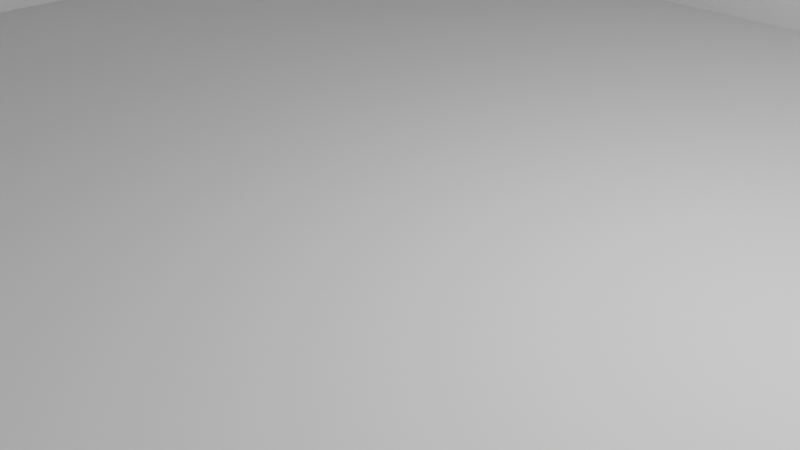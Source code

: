 # Source: john_kerava_center.blend  (saved by Blender 2.90.8; exported with 4.5.12 LTS)
import bpy
from mathutils import Matrix  # noqa: F401  (used for matrix-valued properties, if any)

bpy.ops.wm.read_factory_settings(use_empty=True)
scene = bpy.context.scene
scene.name = 'Scene'

# ---- collections
col_collection = bpy.data.collections.new('Collection'); scene.collection.children.link(col_collection)
col_background = bpy.data.collections.new('Background'); scene.collection.children.link(col_background)

# ---- world
world_world = bpy.data.worlds.new('World'); scene.world = world_world
world_world.use_nodes = True; world_world.node_tree.nodes.clear()
_N = world_world.node_tree.nodes; _L = world_world.node_tree.links
n0 = _N.new('ShaderNodeOutputWorld'); n0.name = 'World Output'; n0.location = (300, 300)
n1 = _N.new('ShaderNodeBackground'); n1.name = 'Background'; n1.location = (10, 300)
n1.inputs[0].default_value = (0.05088, 0.05088, 0.05088, 1.0)
_L.new(n1.outputs[0], n0.inputs[0])
n0.is_active_output = True
world_world.color = (0.05088, 0.05088, 0.05088)
world_world.use_sun_shadow = False
world_world.sun_shadow_jitter_overblur = 0.0

# ---- cameras
cam_camera = bpy.data.cameras.new('Camera')
cam_camera.clip_end = 100.0
cam_camera.ortho_scale = 7.314

# ---- lights
light_light = bpy.data.lights.new('Light', 'POINT')
light_light.transmission_factor = 0.0
light_light.energy = 1000.0
light_light.shadow_soft_size = 0.1
light_light.shadow_maximum_resolution = 0.006
light_light.use_absolute_resolution = True

# ---- meshes
me_cube = bpy.data.meshes.new('Cube')
me_cube.from_pydata([(-10.0, -9.0, 0.0), (-9.0, -5.0, 40.0), (-10.0, 9.0, 0.0), (-9.0, 5.0, 40.0), (10.0, -9.0, 0.0), (9.0, -5.0, 40.0), (10.0, 9.0, 0.0), (9.0, 5.0, 40.0)], [], [(0, 1, 3, 2), (2, 3, 7, 6), (6, 7, 5, 4), (4, 5, 1, 0), (2, 6, 4, 0), (7, 3, 1, 5)])
_uv = me_cube.uv_layers.new(name='UVMap')
_uv.uv.foreach_set('vector', [0.375, 0.0, 0.625, 0.0, 0.625, 0.25, 0.375, 0.25, 0.375, 0.25, 0.625, 0.25, 0.625, 0.5, 0.375, 0.5, 0.375, 0.5, 0.625, 0.5, 0.625, 0.75, 0.375, 0.75, 0.375, 0.75, 0.625, 0.75, 0.625, 1.0, 0.375, 1.0, 0.125, 0.5, 0.375, 0.5, 0.375, 0.75, 0.125, 0.75, 0.625, 0.5, 0.875, 0.5, 0.875, 0.75, 0.625, 0.75])
me_cube.use_remesh_fix_poles = True
me_cube.use_remesh_preserve_attributes = False
me_cube.use_mirror_vertex_groups = False
me_cube.update()
me_cube_001 = bpy.data.meshes.new('Cube.001')
me_cube_001.from_pydata([(10.0, -9.0, 0.0), (9.0, -5.0, 40.0), (10.0, -8.0, 0.0), (9.0, -4.0, 40.0), (11.0, -9.0, 0.0), (10.0, -5.0, 40.0), (11.0, -8.0, 0.0), (10.0, -4.0, 40.0)], [], [(0, 1, 3, 2), (2, 3, 7, 6), (6, 7, 5, 4), (4, 5, 1, 0), (2, 6, 4, 0), (7, 3, 1, 5)])
_uv = me_cube_001.uv_layers.new(name='UVMap')
_uv.uv.foreach_set('vector', [0.375, 0.0, 0.625, 0.0, 0.625, 0.25, 0.375, 0.25, 0.375, 0.25, 0.625, 0.25, 0.625, 0.5, 0.375, 0.5, 0.375, 0.5, 0.625, 0.5, 0.625, 0.75, 0.375, 0.75, 0.375, 0.75, 0.625, 0.75, 0.625, 1.0, 0.375, 1.0, 0.125, 0.5, 0.375, 0.5, 0.375, 0.75, 0.125, 0.75, 0.625, 0.5, 0.875, 0.5, 0.875, 0.75, 0.625, 0.75])
me_cube_001.use_remesh_fix_poles = True
me_cube_001.use_remesh_preserve_attributes = False
me_cube_001.use_mirror_vertex_groups = False
me_cube_001.update()
me_cube_002 = bpy.data.meshes.new('Cube.002')
me_cube_002.from_pydata([(9.0, -9.8, 0.0), (-8.5, -5.8, 39.0), (9.0, -9.0, 0.0), (-8.5, -5.0, 39.0), (9.5, -9.8, 1.0), (-8.0, -5.8, 40.0), (9.5, -9.0, 1.0), (-8.0, -5.0, 40.0)], [], [(0, 1, 3, 2), (2, 3, 7, 6), (6, 7, 5, 4), (4, 5, 1, 0), (2, 6, 4, 0), (7, 3, 1, 5)])
_uv = me_cube_002.uv_layers.new(name='UVMap')
_uv.uv.foreach_set('vector', [0.375, 0.0, 0.625, 0.0, 0.625, 0.25, 0.375, 0.25, 0.375, 0.25, 0.625, 0.25, 0.625, 0.5, 0.375, 0.5, 0.375, 0.5, 0.625, 0.5, 0.625, 0.75, 0.375, 0.75, 0.375, 0.75, 0.625, 0.75, 0.625, 1.0, 0.375, 1.0, 0.125, 0.5, 0.375, 0.5, 0.375, 0.75, 0.125, 0.75, 0.625, 0.5, 0.875, 0.5, 0.875, 0.75, 0.625, 0.75])
me_cube_002.use_remesh_fix_poles = True
me_cube_002.use_remesh_preserve_attributes = False
me_cube_002.use_mirror_vertex_groups = False
me_cube_002.update()
me_cube_003 = bpy.data.meshes.new('Cube.003')
me_cube_003.from_pydata([(10.0, -8.0, 0.0), (9.0, 4.5, 39.0), (10.8, -8.0, 0.0), (9.8, 4.5, 39.0), (10.0, -8.5, 1.0), (9.0, 4.0, 40.0), (10.8, -8.5, 1.0), (9.8, 4.0, 40.0)], [], [(0, 1, 3, 2), (2, 3, 7, 6), (6, 7, 5, 4), (4, 5, 1, 0), (2, 6, 4, 0), (7, 3, 1, 5)])
_uv = me_cube_003.uv_layers.new(name='UVMap')
_uv.uv.foreach_set('vector', [0.375, 0.0, 0.625, 0.0, 0.625, 0.25, 0.375, 0.25, 0.375, 0.25, 0.625, 0.25, 0.625, 0.5, 0.375, 0.5, 0.375, 0.5, 0.625, 0.5, 0.625, 0.75, 0.375, 0.75, 0.375, 0.75, 0.625, 0.75, 0.625, 1.0, 0.375, 1.0, 0.125, 0.5, 0.375, 0.5, 0.375, 0.75, 0.125, 0.75, 0.625, 0.5, 0.875, 0.5, 0.875, 0.75, 0.625, 0.75])
me_cube_003.use_remesh_fix_poles = True
me_cube_003.use_remesh_preserve_attributes = False
me_cube_003.use_mirror_vertex_groups = False
me_cube_003.update()
me_cube_004 = bpy.data.meshes.new('Cube.004')
me_cube_004.from_pydata([(9.0, -10.0, 0.0), (8.0, -6.0, 40.0), (9.0, -9.0, 0.0), (8.0, -5.0, 40.0), (10.0, -10.0, 0.0), (9.0, -6.0, 40.0), (10.0, -9.0, 0.0), (9.0, -5.0, 40.0)], [], [(0, 1, 3, 2), (2, 3, 7, 6), (6, 7, 5, 4), (4, 5, 1, 0), (2, 6, 4, 0), (7, 3, 1, 5)])
_uv = me_cube_004.uv_layers.new(name='UVMap')
_uv.uv.foreach_set('vector', [0.375, 0.0, 0.625, 0.0, 0.625, 0.25, 0.375, 0.25, 0.375, 0.25, 0.625, 0.25, 0.625, 0.5, 0.375, 0.5, 0.375, 0.5, 0.625, 0.5, 0.625, 0.75, 0.375, 0.75, 0.375, 0.75, 0.625, 0.75, 0.625, 1.0, 0.375, 1.0, 0.125, 0.5, 0.375, 0.5, 0.375, 0.75, 0.125, 0.75, 0.625, 0.5, 0.875, 0.5, 0.875, 0.75, 0.625, 0.75])
me_cube_004.use_remesh_fix_poles = True
me_cube_004.use_remesh_preserve_attributes = False
me_cube_004.use_mirror_vertex_groups = False
me_cube_004.update()
me_cube_005 = bpy.data.meshes.new('Cube.005')
me_cube_005.from_pydata([(0.0, -6.0, 40.0), (0.0, -5.0, 42.0), (10.0, -5.0, 40.0), (9.0, 0.0, 42.0), (9.0, -6.0, 40.0), (9.0, -5.0, 42.0), (9.0, -5.0, 40.0), (10.0, 0.0, 40.0), (0.0, 0.0, 42.0), (0.0, 0.0, 40.0)], [], [(6, 2, 5), (6, 5, 4), (4, 5, 1, 0), (5, 3, 8, 1), (2, 7, 3, 5), (9, 0, 1, 8), (8, 3, 7, 9), (2, 6, 7), (4, 0, 6), (0, 9, 7, 6)])
_uv = me_cube_005.uv_layers.new(name='UVMap')
_uv.uv.foreach_set('vector', [0.375, 0.5, 0.125, 0.5, 0.625, 0.75, 0.375, 0.5, 0.625, 0.75, 0.375, 0.75, 0.375, 0.75, 0.625, 0.75, 0.625, 1.0, 0.375, 1.0, 0.625, 0.5, 0.875, 0.5, 0.875, 0.625, 0.875, 0.75, 0.125, 0.5, 0.5, 0.25, 0.875, 0.5, 0.625, 0.75, 0.0, 0.0, 0.375, 1.0, 0.875, 0.75, 0.875, 0.625, 0.875, 0.625, 0.875, 0.5, 0.5, 0.25, 0.0, 0.0, 0.125, 0.5, 0.375, 0.5, 0.5, 0.25, 0.375, 0.75, 0.375, 1.0, 0.375, 0.5, 0.375, 1.0, 0.0, 0.0, 0.5, 0.25, 0.375, 0.5])
me_cube_005.use_remesh_fix_poles = True
me_cube_005.use_remesh_preserve_attributes = False
me_cube_005.use_mirror_vertex_groups = False
me_cube_005.update()
me_cube_007 = bpy.data.meshes.new('Cube.007')
me_cube_007.from_pydata([(-8.9, -5.6, 38.5), (-8.9, -5.6, 39.0), (-8.9, -5.0, 38.5), (-8.9, -5.0, 39.0), (8.9, -5.6, 38.5), (8.9, -5.6, 39.0), (8.9, -5.0, 38.5), (8.9, -5.0, 39.0)], [], [(0, 1, 3, 2), (2, 3, 7, 6), (6, 7, 5, 4), (4, 5, 1, 0), (2, 6, 4, 0), (7, 3, 1, 5)])
_uv = me_cube_007.uv_layers.new(name='UVMap')
_uv.uv.foreach_set('vector', [0.375, 0.0, 0.625, 0.0, 0.625, 0.25, 0.375, 0.25, 0.375, 0.25, 0.625, 0.25, 0.625, 0.5, 0.375, 0.5, 0.375, 0.5, 0.625, 0.5, 0.625, 0.75, 0.375, 0.75, 0.375, 0.75, 0.625, 0.75, 0.625, 1.0, 0.375, 1.0, 0.125, 0.5, 0.375, 0.5, 0.375, 0.75, 0.125, 0.75, 0.625, 0.5, 0.875, 0.5, 0.875, 0.75, 0.625, 0.75])
me_cube_007.use_remesh_fix_poles = True
me_cube_007.use_remesh_preserve_attributes = False
me_cube_007.use_mirror_vertex_groups = False
me_cube_007.update()
me_cube_008 = bpy.data.meshes.new('Cube.008')
me_cube_008.from_pydata([(9.6, -4.2, 38.5), (9.6, -4.2, 39.0), (9.0, -4.2, 38.5), (9.0, -4.2, 39.0), (9.6, 0.0, 38.5), (9.6, 0.0, 39.0), (9.0, 0.0, 38.5), (9.0, 0.0, 39.0), (9.631, -4.3, 37.25), (9.631, -4.3, 37.75), (9.031, -4.3, 37.25), (9.031, -4.3, 37.75), (9.6, 0.0, 37.3), (9.6, 0.0, 37.8), (9.0, 0.0, 37.3), (9.0, 0.0, 37.8), (9.662, -4.4, 36.0), (9.662, -4.4, 36.5), (9.062, -4.4, 36.0), (9.062, -4.4, 36.5), (9.7, 0.0, 36.0), (9.7, 0.0, 36.5), (9.1, 0.0, 36.0), (9.1, 0.0, 36.5), (9.694, -4.6, 34.75), (9.694, -4.6, 35.25), (9.094, -4.6, 34.75), (9.094, -4.6, 35.25), (9.7, 0.0, 34.8), (9.7, 0.0, 35.3), (9.1, 0.0, 34.8), (9.1, 0.0, 35.3), (9.725, -4.7, 33.5), (9.725, -4.7, 34.0), (9.125, -4.7, 33.5), (9.125, -4.7, 34.0), (9.7, 0.0, 33.5), (9.7, 0.0, 34.0), (9.1, 0.0, 33.5), (9.1, 0.0, 34.0), (9.756, -4.8, 32.25), (9.756, -4.8, 32.75), (9.156, -4.8, 32.25), (9.156, -4.8, 32.75), (9.8, 0.0, 32.3), (9.8, 0.0, 32.8), (9.2, 0.0, 32.3), (9.2, 0.0, 32.8), (9.787, -4.9, 31.0), (9.787, -4.9, 31.5), (9.187, -4.9, 31.0), (9.187, -4.9, 31.5), (9.8, 0.0, 31.0), (9.8, 0.0, 31.5), (9.2, 0.0, 31.0), (9.2, 0.0, 31.5), (9.818, -5.1, 29.75), (9.818, -5.1, 30.25), (9.218, -5.1, 29.75), (9.218, -5.1, 30.25), (9.8, 0.0, 29.8), (9.8, 0.0, 30.3), (9.2, 0.0, 29.8), (9.2, 0.0, 30.3), (9.85, -5.2, 28.5), (9.85, -5.2, 29.0), (9.25, -5.2, 28.5), (9.25, -5.2, 29.0), (9.8, 0.0, 28.5), (9.8, 0.0, 29.0), (9.2, 0.0, 28.5), (9.2, 0.0, 29.0), (9.881, -5.3, 27.25), (9.881, -5.3, 27.75), (9.281, -5.3, 27.25), (9.281, -5.3, 27.75), (9.9, 0.0, 27.3), (9.9, 0.0, 27.8), (9.3, 0.0, 27.3), (9.3, 0.0, 27.8), (9.912, -5.4, 26.0), (9.912, -5.4, 26.5), (9.312, -5.4, 26.0), (9.312, -5.4, 26.5), (9.9, 0.0, 26.0), (9.9, 0.0, 26.5), (9.3, 0.0, 26.0), (9.3, 0.0, 26.5), (9.943, -5.6, 24.75), (9.943, -5.6, 25.25), (9.343, -5.6, 24.75), (9.343, -5.6, 25.25), (9.9, 0.0, 24.8), (9.9, 0.0, 25.3), (9.3, 0.0, 24.8), (9.3, 0.0, 25.3), (9.974, -5.7, 23.5), (9.974, -5.7, 24.0), (9.374, -5.7, 23.5), (9.374, -5.7, 24.0), (10.0, 0.0, 23.5), (10.0, 0.0, 24.0), (9.4, 0.0, 23.5), (9.4, 0.0, 24.0), (10.01, -5.8, 22.25), (10.01, -5.8, 22.75), (9.406, -5.8, 22.25), (9.406, -5.8, 22.75), (10.0, 0.0, 22.3), (10.0, 0.0, 22.8), (9.4, 0.0, 22.3), (9.4, 0.0, 22.8), (10.04, -5.9, 21.0), (10.04, -5.9, 21.5), (9.437, -5.9, 21.0), (9.437, -5.9, 21.5), (10.0, 0.0, 21.0), (10.0, 0.0, 21.5), (9.4, 0.0, 21.0), (9.4, 0.0, 21.5), (10.07, -6.1, 19.75), (10.07, -6.1, 20.25), (9.468, -6.1, 19.75), (9.468, -6.1, 20.25), (10.1, 0.0, 19.8), (10.1, 0.0, 20.3), (9.5, 0.0, 19.8), (9.5, 0.0, 20.3), (10.1, -6.2, 18.5), (10.1, -6.2, 19.0), (9.499, -6.2, 18.5), (9.499, -6.2, 19.0), (10.1, 0.0, 18.5), (10.1, 0.0, 19.0), (9.5, 0.0, 18.5), (9.5, 0.0, 19.0), (10.13, -6.3, 17.25), (10.13, -6.3, 17.75), (9.53, -6.3, 17.25), (9.53, -6.3, 17.75), (10.1, 0.0, 17.3), (10.1, 0.0, 17.8), (9.5, 0.0, 17.3), (9.5, 0.0, 17.8), (10.16, -6.4, 16.0), (10.16, -6.4, 16.5), (9.562, -6.4, 16.0), (9.562, -6.4, 16.5), (10.2, 0.0, 16.0), (10.2, 0.0, 16.5), (9.6, 0.0, 16.0), (9.6, 0.0, 16.5), (10.19, -6.6, 14.75), (10.19, -6.6, 15.25), (9.593, -6.6, 14.75), (9.593, -6.6, 15.25), (10.2, 0.0, 14.8), (10.2, 0.0, 15.3), (9.6, 0.0, 14.8), (9.6, 0.0, 15.3), (10.22, -6.7, 13.5), (10.22, -6.7, 14.0), (9.624, -6.7, 13.5), (9.624, -6.7, 14.0), (10.2, 0.0, 13.5), (10.2, 0.0, 14.0), (9.6, 0.0, 13.5), (9.6, 0.0, 14.0), (10.26, -6.8, 12.25), (10.26, -6.8, 12.75), (9.655, -6.8, 12.25), (9.655, -6.8, 12.75), (10.3, 0.0, 12.3), (10.3, 0.0, 12.8), (9.7, 0.0, 12.3), (9.7, 0.0, 12.8), (10.29, -6.9, 11.0), (10.29, -6.9, 11.5), (9.686, -6.9, 11.0), (9.686, -6.9, 11.5), (10.3, 0.0, 11.0), (10.3, 0.0, 11.5), (9.7, 0.0, 11.0), (9.7, 0.0, 11.5), (10.32, -7.1, 9.75), (10.32, -7.1, 10.25), (9.718, -7.1, 9.75), (9.718, -7.1, 10.25), (10.3, 0.0, 9.8), (10.3, 0.0, 10.3), (9.7, 0.0, 9.8), (9.7, 0.0, 10.3), (10.35, -7.2, 8.5), (10.35, -7.2, 9.0), (9.749, -7.2, 8.5), (9.749, -7.2, 9.0), (10.3, 0.0, 8.5), (10.3, 0.0, 9.0), (9.7, 0.0, 8.5), (9.7, 0.0, 9.0), (10.38, -7.3, 7.15), (10.38, -7.3, 7.65), (9.78, -7.3, 7.15), (9.78, -7.3, 7.65), (10.4, 0.0, 7.3), (10.4, 0.0, 7.8), (9.8, 0.0, 7.3), (9.8, 0.0, 7.8), (10.41, -7.4, 6.0), (10.41, -7.4, 6.5), (9.811, -7.4, 6.0), (9.811, -7.4, 6.5), (10.4, 0.0, 6.0), (10.4, 0.0, 6.5), (9.8, 0.0, 6.0), (9.8, 0.0, 6.5), (10.44, -7.6, 4.75), (10.44, -7.6, 5.25), (9.842, -7.6, 4.75), (9.842, -7.6, 5.25), (10.4, 0.0, 4.8), (10.4, 0.0, 5.3), (9.8, 0.0, 4.8), (9.8, 0.0, 5.3), (10.47, -7.7, 3.5), (10.47, -7.7, 4.0), (9.874, -7.7, 3.5), (9.874, -7.7, 4.0), (10.5, 0.0, 3.5), (10.5, 0.0, 4.0), (9.9, 0.0, 3.5), (9.9, 0.0, 4.0), (10.5, -7.8, 2.25), (10.5, -7.8, 2.75), (9.905, -7.8, 2.25), (9.905, -7.8, 2.75), (10.5, 0.0, 2.3), (10.5, 0.0, 2.8), (9.9, 0.0, 2.3), (9.9, 0.0, 2.8), (10.54, -7.9, 1.0), (10.54, -7.9, 1.5), (9.936, -7.9, 1.0), (9.936, -7.9, 1.5), (10.5, 0.0, 1.0), (10.5, 0.0, 1.5), (9.9, 0.0, 1.0), (9.9, 0.0, 1.5)], [], [(0, 1, 3, 2), (2, 3, 7, 6), (6, 7, 5, 4), (4, 5, 1, 0), (2, 6, 4, 0), (7, 3, 1, 5), (8, 9, 11, 10), (10, 11, 15, 14), (14, 15, 13, 12), (12, 13, 9, 8), (10, 14, 12, 8), (15, 11, 9, 13), (16, 17, 19, 18), (18, 19, 23, 22), (22, 23, 21, 20), (20, 21, 17, 16), (18, 22, 20, 16), (23, 19, 17, 21), (24, 25, 27, 26), (26, 27, 31, 30), (30, 31, 29, 28), (28, 29, 25, 24), (26, 30, 28, 24), (31, 27, 25, 29), (32, 33, 35, 34), (34, 35, 39, 38), (38, 39, 37, 36), (36, 37, 33, 32), (34, 38, 36, 32), (39, 35, 33, 37), (40, 41, 43, 42), (42, 43, 47, 46), (46, 47, 45, 44), (44, 45, 41, 40), (42, 46, 44, 40), (47, 43, 41, 45), (48, 49, 51, 50), (50, 51, 55, 54), (54, 55, 53, 52), (52, 53, 49, 48), (50, 54, 52, 48), (55, 51, 49, 53), (56, 57, 59, 58), (58, 59, 63, 62), (62, 63, 61, 60), (60, 61, 57, 56), (58, 62, 60, 56), (63, 59, 57, 61), (64, 65, 67, 66), (66, 67, 71, 70), (70, 71, 69, 68), (68, 69, 65, 64), (66, 70, 68, 64), (71, 67, 65, 69), (72, 73, 75, 74), (74, 75, 79, 78), (78, 79, 77, 76), (76, 77, 73, 72), (74, 78, 76, 72), (79, 75, 73, 77), (80, 81, 83, 82), (82, 83, 87, 86), (86, 87, 85, 84), (84, 85, 81, 80), (82, 86, 84, 80), (87, 83, 81, 85), (88, 89, 91, 90), (90, 91, 95, 94), (94, 95, 93, 92), (92, 93, 89, 88), (90, 94, 92, 88), (95, 91, 89, 93), (96, 97, 99, 98), (98, 99, 103, 102), (102, 103, 101, 100), (100, 101, 97, 96), (98, 102, 100, 96), (103, 99, 97, 101), (104, 105, 107, 106), (106, 107, 111, 110), (110, 111, 109, 108), (108, 109, 105, 104), (106, 110, 108, 104), (111, 107, 105, 109), (112, 113, 115, 114), (114, 115, 119, 118), (118, 119, 117, 116), (116, 117, 113, 112), (114, 118, 116, 112), (119, 115, 113, 117), (120, 121, 123, 122), (122, 123, 127, 126), (126, 127, 125, 124), (124, 125, 121, 120), (122, 126, 124, 120), (127, 123, 121, 125), (128, 129, 131, 130), (130, 131, 135, 134), (134, 135, 133, 132), (132, 133, 129, 128), (130, 134, 132, 128), (135, 131, 129, 133), (136, 137, 139, 138), (138, 139, 143, 142), (142, 143, 141, 140), (140, 141, 137, 136), (138, 142, 140, 136), (143, 139, 137, 141), (144, 145, 147, 146), (146, 147, 151, 150), (150, 151, 149, 148), (148, 149, 145, 144), (146, 150, 148, 144), (151, 147, 145, 149), (152, 153, 155, 154), (154, 155, 159, 158), (158, 159, 157, 156), (156, 157, 153, 152), (154, 158, 156, 152), (159, 155, 153, 157), (160, 161, 163, 162), (162, 163, 167, 166), (166, 167, 165, 164), (164, 165, 161, 160), (162, 166, 164, 160), (167, 163, 161, 165), (168, 169, 171, 170), (170, 171, 175, 174), (174, 175, 173, 172), (172, 173, 169, 168), (170, 174, 172, 168), (175, 171, 169, 173), (176, 177, 179, 178), (178, 179, 183, 182), (182, 183, 181, 180), (180, 181, 177, 176), (178, 182, 180, 176), (183, 179, 177, 181), (184, 185, 187, 186), (186, 187, 191, 190), (190, 191, 189, 188), (188, 189, 185, 184), (186, 190, 188, 184), (191, 187, 185, 189), (192, 193, 195, 194), (194, 195, 199, 198), (198, 199, 197, 196), (196, 197, 193, 192), (194, 198, 196, 192), (199, 195, 193, 197), (200, 201, 203, 202), (202, 203, 207, 206), (206, 207, 205, 204), (204, 205, 201, 200), (202, 206, 204, 200), (207, 203, 201, 205), (208, 209, 211, 210), (210, 211, 215, 214), (214, 215, 213, 212), (212, 213, 209, 208), (210, 214, 212, 208), (215, 211, 209, 213), (216, 217, 219, 218), (218, 219, 223, 222), (222, 223, 221, 220), (220, 221, 217, 216), (218, 222, 220, 216), (223, 219, 217, 221), (224, 225, 227, 226), (226, 227, 231, 230), (230, 231, 229, 228), (228, 229, 225, 224), (226, 230, 228, 224), (231, 227, 225, 229), (232, 233, 235, 234), (234, 235, 239, 238), (238, 239, 237, 236), (236, 237, 233, 232), (234, 238, 236, 232), (239, 235, 233, 237), (240, 241, 243, 242), (242, 243, 247, 246), (246, 247, 245, 244), (244, 245, 241, 240), (242, 246, 244, 240), (247, 243, 241, 245)])
_uv = me_cube_008.uv_layers.new(name='UVMap')
_uv.uv.foreach_set('vector', [0.375, 0.0, 0.625, 0.0, 0.625, 0.25, 0.375, 0.25, 0.375, 0.25, 0.625, 0.25, 0.625, 0.5, 0.375, 0.5, 0.375, 0.5, 0.625, 0.5, 0.625, 0.75, 0.375, 0.75, 0.375, 0.75, 0.625, 0.75, 0.625, 1.0, 0.375, 1.0, 0.125, 0.5, 0.375, 0.5, 0.375, 0.75, 0.125, 0.75, 0.625, 0.5, 0.875, 0.5, 0.875, 0.75, 0.625, 0.75, 0.375, 0.0, 0.625, 0.0, 0.625, 0.25, 0.375, 0.25, 0.375, 0.25, 0.625, 0.25, 0.625, 0.5, 0.375, 0.5, 0.375, 0.5, 0.625, 0.5, 0.625, 0.75, 0.375, 0.75, 0.375, 0.75, 0.625, 0.75, 0.625, 1.0, 0.375, 1.0, 0.125, 0.5, 0.375, 0.5, 0.375, 0.75, 0.125, 0.75, 0.625, 0.5, 0.875, 0.5, 0.875, 0.75, 0.625, 0.75, 0.375, 0.0, 0.625, 0.0, 0.625, 0.25, 0.375, 0.25, 0.375, 0.25, 0.625, 0.25, 0.625, 0.5, 0.375, 0.5, 0.375, 0.5, 0.625, 0.5, 0.625, 0.75, 0.375, 0.75, 0.375, 0.75, 0.625, 0.75, 0.625, 1.0, 0.375, 1.0, 0.125, 0.5, 0.375, 0.5, 0.375, 0.75, 0.125, 0.75, 0.625, 0.5, 0.875, 0.5, 0.875, 0.75, 0.625, 0.75, 0.375, 0.0, 0.625, 0.0, 0.625, 0.25, 0.375, 0.25, 0.375, 0.25, 0.625, 0.25, 0.625, 0.5, 0.375, 0.5, 0.375, 0.5, 0.625, 0.5, 0.625, 0.75, 0.375, 0.75, 0.375, 0.75, 0.625, 0.75, 0.625, 1.0, 0.375, 1.0, 0.125, 0.5, 0.375, 0.5, 0.375, 0.75, 0.125, 0.75, 0.625, 0.5, 0.875, 0.5, 0.875, 0.75, 0.625, 0.75, 0.375, 0.0, 0.625, 0.0, 0.625, 0.25, 0.375, 0.25, 0.375, 0.25, 0.625, 0.25, 0.625, 0.5, 0.375, 0.5, 0.375, 0.5, 0.625, 0.5, 0.625, 0.75, 0.375, 0.75, 0.375, 0.75, 0.625, 0.75, 0.625, 1.0, 0.375, 1.0, 0.125, 0.5, 0.375, 0.5, 0.375, 0.75, 0.125, 0.75, 0.625, 0.5, 0.875, 0.5, 0.875, 0.75, 0.625, 0.75, 0.375, 0.0, 0.625, 0.0, 0.625, 0.25, 0.375, 0.25, 0.375, 0.25, 0.625, 0.25, 0.625, 0.5, 0.375, 0.5, 0.375, 0.5, 0.625, 0.5, 0.625, 0.75, 0.375, 0.75, 0.375, 0.75, 0.625, 0.75, 0.625, 1.0, 0.375, 1.0, 0.125, 0.5, 0.375, 0.5, 0.375, 0.75, 0.125, 0.75, 0.625, 0.5, 0.875, 0.5, 0.875, 0.75, 0.625, 0.75, 0.375, 0.0, 0.625, 0.0, 0.625, 0.25, 0.375, 0.25, 0.375, 0.25, 0.625, 0.25, 0.625, 0.5, 0.375, 0.5, 0.375, 0.5, 0.625, 0.5, 0.625, 0.75, 0.375, 0.75, 0.375, 0.75, 0.625, 0.75, 0.625, 1.0, 0.375, 1.0, 0.125, 0.5, 0.375, 0.5, 0.375, 0.75, 0.125, 0.75, 0.625, 0.5, 0.875, 0.5, 0.875, 0.75, 0.625, 0.75, 0.375, 0.0, 0.625, 0.0, 0.625, 0.25, 0.375, 0.25, 0.375, 0.25, 0.625, 0.25, 0.625, 0.5, 0.375, 0.5, 0.375, 0.5, 0.625, 0.5, 0.625, 0.75, 0.375, 0.75, 0.375, 0.75, 0.625, 0.75, 0.625, 1.0, 0.375, 1.0, 0.125, 0.5, 0.375, 0.5, 0.375, 0.75, 0.125, 0.75, 0.625, 0.5, 0.875, 0.5, 0.875, 0.75, 0.625, 0.75, 0.375, 0.0, 0.625, 0.0, 0.625, 0.25, 0.375, 0.25, 0.375, 0.25, 0.625, 0.25, 0.625, 0.5, 0.375, 0.5, 0.375, 0.5, 0.625, 0.5, 0.625, 0.75, 0.375, 0.75, 0.375, 0.75, 0.625, 0.75, 0.625, 1.0, 0.375, 1.0, 0.125, 0.5, 0.375, 0.5, 0.375, 0.75, 0.125, 0.75, 0.625, 0.5, 0.875, 0.5, 0.875, 0.75, 0.625, 0.75, 0.375, 0.0, 0.625, 0.0, 0.625, 0.25, 0.375, 0.25, 0.375, 0.25, 0.625, 0.25, 0.625, 0.5, 0.375, 0.5, 0.375, 0.5, 0.625, 0.5, 0.625, 0.75, 0.375, 0.75, 0.375, 0.75, 0.625, 0.75, 0.625, 1.0, 0.375, 1.0, 0.125, 0.5, 0.375, 0.5, 0.375, 0.75, 0.125, 0.75, 0.625, 0.5, 0.875, 0.5, 0.875, 0.75, 0.625, 0.75, 0.375, 0.0, 0.625, 0.0, 0.625, 0.25, 0.375, 0.25, 0.375, 0.25, 0.625, 0.25, 0.625, 0.5, 0.375, 0.5, 0.375, 0.5, 0.625, 0.5, 0.625, 0.75, 0.375, 0.75, 0.375, 0.75, 0.625, 0.75, 0.625, 1.0, 0.375, 1.0, 0.125, 0.5, 0.375, 0.5, 0.375, 0.75, 0.125, 0.75, 0.625, 0.5, 0.875, 0.5, 0.875, 0.75, 0.625, 0.75, 0.375, 0.0, 0.625, 0.0, 0.625, 0.25, 0.375, 0.25, 0.375, 0.25, 0.625, 0.25, 0.625, 0.5, 0.375, 0.5, 0.375, 0.5, 0.625, 0.5, 0.625, 0.75, 0.375, 0.75, 0.375, 0.75, 0.625, 0.75, 0.625, 1.0, 0.375, 1.0, 0.125, 0.5, 0.375, 0.5, 0.375, 0.75, 0.125, 0.75, 0.625, 0.5, 0.875, 0.5, 0.875, 0.75, 0.625, 0.75, 0.375, 0.0, 0.625, 0.0, 0.625, 0.25, 0.375, 0.25, 0.375, 0.25, 0.625, 0.25, 0.625, 0.5, 0.375, 0.5, 0.375, 0.5, 0.625, 0.5, 0.625, 0.75, 0.375, 0.75, 0.375, 0.75, 0.625, 0.75, 0.625, 1.0, 0.375, 1.0, 0.125, 0.5, 0.375, 0.5, 0.375, 0.75, 0.125, 0.75, 0.625, 0.5, 0.875, 0.5, 0.875, 0.75, 0.625, 0.75, 0.375, 0.0, 0.625, 0.0, 0.625, 0.25, 0.375, 0.25, 0.375, 0.25, 0.625, 0.25, 0.625, 0.5, 0.375, 0.5, 0.375, 0.5, 0.625, 0.5, 0.625, 0.75, 0.375, 0.75, 0.375, 0.75, 0.625, 0.75, 0.625, 1.0, 0.375, 1.0, 0.125, 0.5, 0.375, 0.5, 0.375, 0.75, 0.125, 0.75, 0.625, 0.5, 0.875, 0.5, 0.875, 0.75, 0.625, 0.75, 0.375, 0.0, 0.625, 0.0, 0.625, 0.25, 0.375, 0.25, 0.375, 0.25, 0.625, 0.25, 0.625, 0.5, 0.375, 0.5, 0.375, 0.5, 0.625, 0.5, 0.625, 0.75, 0.375, 0.75, 0.375, 0.75, 0.625, 0.75, 0.625, 1.0, 0.375, 1.0, 0.125, 0.5, 0.375, 0.5, 0.375, 0.75, 0.125, 0.75, 0.625, 0.5, 0.875, 0.5, 0.875, 0.75, 0.625, 0.75, 0.375, 0.0, 0.625, 0.0, 0.625, 0.25, 0.375, 0.25, 0.375, 0.25, 0.625, 0.25, 0.625, 0.5, 0.375, 0.5, 0.375, 0.5, 0.625, 0.5, 0.625, 0.75, 0.375, 0.75, 0.375, 0.75, 0.625, 0.75, 0.625, 1.0, 0.375, 1.0, 0.125, 0.5, 0.375, 0.5, 0.375, 0.75, 0.125, 0.75, 0.625, 0.5, 0.875, 0.5, 0.875, 0.75, 0.625, 0.75, 0.375, 0.0, 0.625, 0.0, 0.625, 0.25, 0.375, 0.25, 0.375, 0.25, 0.625, 0.25, 0.625, 0.5, 0.375, 0.5, 0.375, 0.5, 0.625, 0.5, 0.625, 0.75, 0.375, 0.75, 0.375, 0.75, 0.625, 0.75, 0.625, 1.0, 0.375, 1.0, 0.125, 0.5, 0.375, 0.5, 0.375, 0.75, 0.125, 0.75, 0.625, 0.5, 0.875, 0.5, 0.875, 0.75, 0.625, 0.75, 0.375, 0.0, 0.625, 0.0, 0.625, 0.25, 0.375, 0.25, 0.375, 0.25, 0.625, 0.25, 0.625, 0.5, 0.375, 0.5, 0.375, 0.5, 0.625, 0.5, 0.625, 0.75, 0.375, 0.75, 0.375, 0.75, 0.625, 0.75, 0.625, 1.0, 0.375, 1.0, 0.125, 0.5, 0.375, 0.5, 0.375, 0.75, 0.125, 0.75, 0.625, 0.5, 0.875, 0.5, 0.875, 0.75, 0.625, 0.75, 0.375, 0.0, 0.625, 0.0, 0.625, 0.25, 0.375, 0.25, 0.375, 0.25, 0.625, 0.25, 0.625, 0.5, 0.375, 0.5, 0.375, 0.5, 0.625, 0.5, 0.625, 0.75, 0.375, 0.75, 0.375, 0.75, 0.625, 0.75, 0.625, 1.0, 0.375, 1.0, 0.125, 0.5, 0.375, 0.5, 0.375, 0.75, 0.125, 0.75, 0.625, 0.5, 0.875, 0.5, 0.875, 0.75, 0.625, 0.75, 0.375, 0.0, 0.625, 0.0, 0.625, 0.25, 0.375, 0.25, 0.375, 0.25, 0.625, 0.25, 0.625, 0.5, 0.375, 0.5, 0.375, 0.5, 0.625, 0.5, 0.625, 0.75, 0.375, 0.75, 0.375, 0.75, 0.625, 0.75, 0.625, 1.0, 0.375, 1.0, 0.125, 0.5, 0.375, 0.5, 0.375, 0.75, 0.125, 0.75, 0.625, 0.5, 0.875, 0.5, 0.875, 0.75, 0.625, 0.75, 0.375, 0.0, 0.625, 0.0, 0.625, 0.25, 0.375, 0.25, 0.375, 0.25, 0.625, 0.25, 0.625, 0.5, 0.375, 0.5, 0.375, 0.5, 0.625, 0.5, 0.625, 0.75, 0.375, 0.75, 0.375, 0.75, 0.625, 0.75, 0.625, 1.0, 0.375, 1.0, 0.125, 0.5, 0.375, 0.5, 0.375, 0.75, 0.125, 0.75, 0.625, 0.5, 0.875, 0.5, 0.875, 0.75, 0.625, 0.75, 0.375, 0.0, 0.625, 0.0, 0.625, 0.25, 0.375, 0.25, 0.375, 0.25, 0.625, 0.25, 0.625, 0.5, 0.375, 0.5, 0.375, 0.5, 0.625, 0.5, 0.625, 0.75, 0.375, 0.75, 0.375, 0.75, 0.625, 0.75, 0.625, 1.0, 0.375, 1.0, 0.125, 0.5, 0.375, 0.5, 0.375, 0.75, 0.125, 0.75, 0.625, 0.5, 0.875, 0.5, 0.875, 0.75, 0.625, 0.75, 0.375, 0.0, 0.625, 0.0, 0.625, 0.25, 0.375, 0.25, 0.375, 0.25, 0.625, 0.25, 0.625, 0.5, 0.375, 0.5, 0.375, 0.5, 0.625, 0.5, 0.625, 0.75, 0.375, 0.75, 0.375, 0.75, 0.625, 0.75, 0.625, 1.0, 0.375, 1.0, 0.125, 0.5, 0.375, 0.5, 0.375, 0.75, 0.125, 0.75, 0.625, 0.5, 0.875, 0.5, 0.875, 0.75, 0.625, 0.75, 0.375, 0.0, 0.625, 0.0, 0.625, 0.25, 0.375, 0.25, 0.375, 0.25, 0.625, 0.25, 0.625, 0.5, 0.375, 0.5, 0.375, 0.5, 0.625, 0.5, 0.625, 0.75, 0.375, 0.75, 0.375, 0.75, 0.625, 0.75, 0.625, 1.0, 0.375, 1.0, 0.125, 0.5, 0.375, 0.5, 0.375, 0.75, 0.125, 0.75, 0.625, 0.5, 0.875, 0.5, 0.875, 0.75, 0.625, 0.75, 0.375, 0.0, 0.625, 0.0, 0.625, 0.25, 0.375, 0.25, 0.375, 0.25, 0.625, 0.25, 0.625, 0.5, 0.375, 0.5, 0.375, 0.5, 0.625, 0.5, 0.625, 0.75, 0.375, 0.75, 0.375, 0.75, 0.625, 0.75, 0.625, 1.0, 0.375, 1.0, 0.125, 0.5, 0.375, 0.5, 0.375, 0.75, 0.125, 0.75, 0.625, 0.5, 0.875, 0.5, 0.875, 0.75, 0.625, 0.75, 0.375, 0.0, 0.625, 0.0, 0.625, 0.25, 0.375, 0.25, 0.375, 0.25, 0.625, 0.25, 0.625, 0.5, 0.375, 0.5, 0.375, 0.5, 0.625, 0.5, 0.625, 0.75, 0.375, 0.75, 0.375, 0.75, 0.625, 0.75, 0.625, 1.0, 0.375, 1.0, 0.125, 0.5, 0.375, 0.5, 0.375, 0.75, 0.125, 0.75, 0.625, 0.5, 0.875, 0.5, 0.875, 0.75, 0.625, 0.75, 0.375, 0.0, 0.625, 0.0, 0.625, 0.25, 0.375, 0.25, 0.375, 0.25, 0.625, 0.25, 0.625, 0.5, 0.375, 0.5, 0.375, 0.5, 0.625, 0.5, 0.625, 0.75, 0.375, 0.75, 0.375, 0.75, 0.625, 0.75, 0.625, 1.0, 0.375, 1.0, 0.125, 0.5, 0.375, 0.5, 0.375, 0.75, 0.125, 0.75, 0.625, 0.5, 0.875, 0.5, 0.875, 0.75, 0.625, 0.75, 0.375, 0.0, 0.625, 0.0, 0.625, 0.25, 0.375, 0.25, 0.375, 0.25, 0.625, 0.25, 0.625, 0.5, 0.375, 0.5, 0.375, 0.5, 0.625, 0.5, 0.625, 0.75, 0.375, 0.75, 0.375, 0.75, 0.625, 0.75, 0.625, 1.0, 0.375, 1.0, 0.125, 0.5, 0.375, 0.5, 0.375, 0.75, 0.125, 0.75, 0.625, 0.5, 0.875, 0.5, 0.875, 0.75, 0.625, 0.75, 0.375, 0.0, 0.625, 0.0, 0.625, 0.25, 0.375, 0.25, 0.375, 0.25, 0.625, 0.25, 0.625, 0.5, 0.375, 0.5, 0.375, 0.5, 0.625, 0.5, 0.625, 0.75, 0.375, 0.75, 0.375, 0.75, 0.625, 0.75, 0.625, 1.0, 0.375, 1.0, 0.125, 0.5, 0.375, 0.5, 0.375, 0.75, 0.125, 0.75, 0.625, 0.5, 0.875, 0.5, 0.875, 0.75, 0.625, 0.75, 0.375, 0.0, 0.625, 0.0, 0.625, 0.25, 0.375, 0.25, 0.375, 0.25, 0.625, 0.25, 0.625, 0.5, 0.375, 0.5, 0.375, 0.5, 0.625, 0.5, 0.625, 0.75, 0.375, 0.75, 0.375, 0.75, 0.625, 0.75, 0.625, 1.0, 0.375, 1.0, 0.125, 0.5, 0.375, 0.5, 0.375, 0.75, 0.125, 0.75, 0.625, 0.5, 0.875, 0.5, 0.875, 0.75, 0.625, 0.75, 0.375, 0.0, 0.625, 0.0, 0.625, 0.25, 0.375, 0.25, 0.375, 0.25, 0.625, 0.25, 0.625, 0.5, 0.375, 0.5, 0.375, 0.5, 0.625, 0.5, 0.625, 0.75, 0.375, 0.75, 0.375, 0.75, 0.625, 0.75, 0.625, 1.0, 0.375, 1.0, 0.125, 0.5, 0.375, 0.5, 0.375, 0.75, 0.125, 0.75, 0.625, 0.5, 0.875, 0.5, 0.875, 0.75, 0.625, 0.75])
me_cube_008.use_remesh_fix_poles = True
me_cube_008.use_remesh_preserve_attributes = False
me_cube_008.use_mirror_vertex_groups = False
me_cube_008.update()

# ---- objects
ob_light = bpy.data.objects.new('Light', light_light)
ob_camera = bpy.data.objects.new('Camera', cam_camera)
ob_array_origin = bpy.data.objects.new('Array origin', None)
ob_cube = bpy.data.objects.new('Cube', me_cube)
ob_cube_001 = bpy.data.objects.new('Cube.001', me_cube_001)
ob_cube_002 = bpy.data.objects.new('Cube.002', me_cube_002)
ob_cube_003 = bpy.data.objects.new('Cube.003', me_cube_003)
ob_cube_004 = bpy.data.objects.new('Cube.004', me_cube_004)
ob_cube_005 = bpy.data.objects.new('Cube.005', me_cube_005)
ob_cube_007 = bpy.data.objects.new('Cube.007', me_cube_007)
ob_cube_006 = bpy.data.objects.new('Cube.006', me_cube_008)

# ---- transforms, parenting, visibility, modifiers, constraints
ob_light.location = (4.076, 1.005, 5.904)
ob_light.rotation_euler = (0.6503, 0.05522, 1.866)
ob_light.lock_rotations_4d = False
ob_light.empty_display_type = 'ARROWS'
ob_light.color = (0.0, 0.0, 0.0, 0.0)
ob_light.lineart.crease_threshold = 0.0
ob_camera.location = (7.359, -6.926, 4.958)
ob_camera.rotation_euler = (1.109, 0.0, 0.8149)
ob_camera.lock_rotations_4d = False
ob_camera.empty_display_type = 'ARROWS'
ob_camera.color = (0.0, 0.0, 0.0, 0.0)
ob_camera.display_type = 'WIRE'
ob_camera.lineart.crease_threshold = 0.0
ob_array_origin.location = (0.0, 0.0, 0.0)
ob_array_origin.rotation_euler = (0.0, -0.0, 2.094)
ob_array_origin.lineart.crease_threshold = 0.0
ob_cube.location = (0.0, 0.0, 0.0)
ob_cube.lineart.crease_threshold = 0.0
ob_cube_001.location = (0.0, 0.0, 0.0)
ob_cube_001.lineart.crease_threshold = 0.0
_m = ob_cube_001.modifiers.new('Mirror', 'MIRROR')
_m.use_axis = (True, True, False)
ob_cube_002.location = (0.0, 0.0, 0.0)
ob_cube_002.lineart.crease_threshold = 0.0
_m = ob_cube_002.modifiers.new('Mirror', 'MIRROR')
_m.use_axis = (True, True, False)
ob_cube_003.location = (0.0, 0.0, 0.0)
ob_cube_003.lineart.crease_threshold = 0.0
_m = ob_cube_003.modifiers.new('Mirror', 'MIRROR')
_m.use_axis = (True, True, False)
ob_cube_004.location = (0.0, 0.0, 0.0)
ob_cube_004.lineart.crease_threshold = 0.0
_m = ob_cube_004.modifiers.new('Mirror', 'MIRROR')
_m.use_axis = (True, True, False)
ob_cube_005.location = (0.0, 0.0, 0.0)
ob_cube_005.lineart.crease_threshold = 0.0
_m = ob_cube_005.modifiers.new('Mirror', 'MIRROR')
_m.use_axis = (True, True, False)
ob_cube_007.location = (0.0, 0.0, 0.0)
ob_cube_007.lineart.crease_threshold = 0.0
_m = ob_cube_007.modifiers.new('Array', 'ARRAY')
_m.count = 31
_m.constant_offset_displace = (0.0, 0.0, 0.0)
_m.relative_offset_displace = (-6.333e-08, -0.214, -2.5)
_m = ob_cube_007.modifiers.new('Mirror', 'MIRROR')
_m.use_axis = (False, True, False)
ob_cube_006.location = (0.0, 0.0, 0.0)
ob_cube_006.lineart.crease_threshold = 0.0
_m = ob_cube_006.modifiers.new('Mirror', 'MIRROR')
_m.use_axis = (True, True, False)

# ---- collection membership
col_collection.objects.link(ob_light)
col_collection.objects.link(ob_camera)
col_collection.objects.link(ob_array_origin)
col_collection.objects.link(ob_cube)
col_collection.objects.link(ob_cube_001)
col_collection.objects.link(ob_cube_002)
col_collection.objects.link(ob_cube_003)
col_collection.objects.link(ob_cube_004)
col_collection.objects.link(ob_cube_005)
col_collection.objects.link(ob_cube_007)
col_collection.objects.link(ob_cube_006)

# ---- scene / render settings (as saved in the file)
scene.camera = ob_camera
scene.frame_start = 1; scene.frame_end = 250; scene.frame_set(1)
scene.render.engine = 'BLENDER_EEVEE_NEXT'
scene.cycles.use_denoising = False
scene.cycles.samples = 128
scene.cycles.sampling_pattern = 'TABULATED_SOBOL'
scene.cycles.use_adaptive_sampling = False
scene.cycles.use_light_tree = False
scene.view_settings.view_transform = 'Filmic'
bpy.context.view_layer.update()
